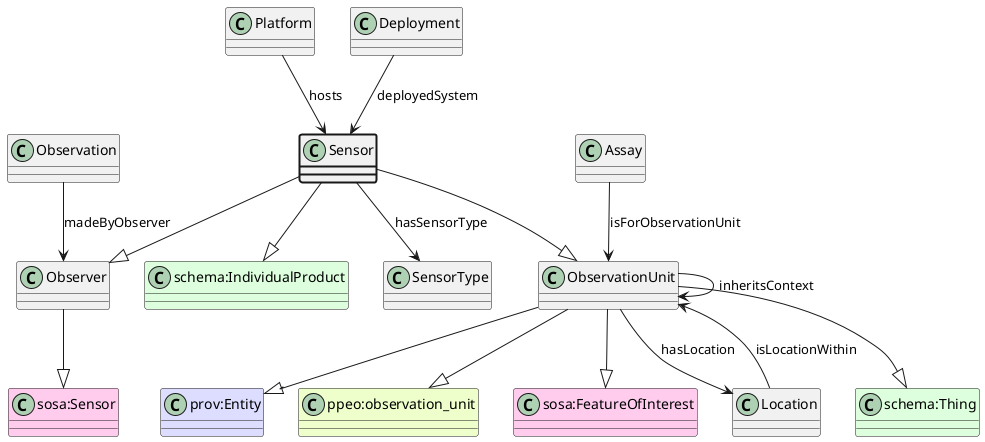

The diagram above was rendered by PlantUML. Its source (embedded in the PNG):
@startuml
class Sensor  #line.bold
class Observer  
class "sosa:Sensor" #FFCCEE 
Observer --|> "sosa:Sensor"
Sensor --|> Observer
class ObservationUnit  
class "schema:Thing" #DDFFDD 
ObservationUnit --|> "schema:Thing"
class "prov:Entity" #DDDDFF 
ObservationUnit --|> "prov:Entity"
class "ppeo:observation_unit" #EEFFCC 
ObservationUnit --|> "ppeo:observation_unit"
class "sosa:FeatureOfInterest" #FFCCEE 
ObservationUnit --|> "sosa:FeatureOfInterest"
Sensor --|> ObservationUnit
class "schema:IndividualProduct" #DDFFDD 
Sensor --|> "schema:IndividualProduct"
class SensorType 
Sensor --> SensorType : hasSensorType
class Platform 
Platform --> Sensor : hosts
class Deployment 
Deployment --> Sensor : deployedSystem
class Observation 
Observation --> Observer : madeByObserver
class Assay 
Assay --> ObservationUnit : isForObservationUnit
class ObservationUnit 
ObservationUnit --> ObservationUnit : inheritsContext
class Location 
ObservationUnit --> Location : hasLocation
class Location 
Location --> ObservationUnit : isLocationWithin
@enduml